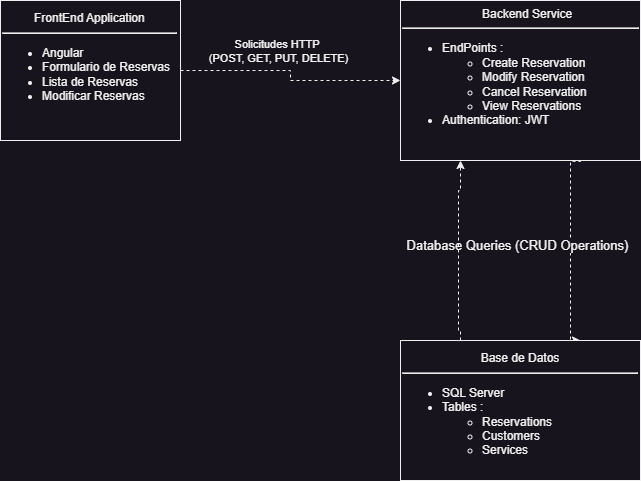

The diagram above was exported from draw.io. Its source (the exported page's mxGraphModel, read from the mxfile embedded in the PNG):
<mxGraphModel dx="1434" dy="844" grid="1" gridSize="10" guides="1" tooltips="1" connect="1" arrows="1" fold="1" page="1" pageScale="1" pageWidth="850" pageHeight="1100" math="0" shadow="0">
  <root>
    <mxCell id="0" />
    <mxCell id="1" parent="0" />
    <mxCell id="jQyQvJPUSopo-uXLHx0F-2" style="edgeStyle=orthogonalEdgeStyle;rounded=0;orthogonalLoop=1;jettySize=auto;html=1;entryX=0;entryY=0.5;entryDx=0;entryDy=0;dashed=1;" parent="1" source="DY8_h2VdFe2AttPoqWAe-1" target="DY8_h2VdFe2AttPoqWAe-50" edge="1">
      <mxGeometry relative="1" as="geometry" />
    </mxCell>
    <mxCell id="jQyQvJPUSopo-uXLHx0F-3" value="Solicitudes HTTP&amp;nbsp;&lt;div&gt;(POST, GET, PUT, DELETE)&lt;/div&gt;" style="edgeLabel;html=1;align=center;verticalAlign=middle;resizable=0;points=[];" parent="jQyQvJPUSopo-uXLHx0F-2" vertex="1" connectable="0">
      <mxGeometry x="-0.05" y="1" relative="1" as="geometry">
        <mxPoint x="-12" y="-19" as="offset" />
      </mxGeometry>
    </mxCell>
    <mxCell id="DY8_h2VdFe2AttPoqWAe-1" value="&lt;div style=&quot;text-align: center;&quot;&gt;&lt;span style=&quot;background-color: initial;&quot;&gt;FrontEnd Application&lt;/span&gt;&lt;/div&gt;&lt;hr&gt;&lt;div style=&quot;&quot;&gt;&lt;ul&gt;&lt;li style=&quot;&quot;&gt;Angular&lt;/li&gt;&lt;li style=&quot;&quot;&gt;Formulario de Reservas&amp;nbsp;&amp;nbsp;&lt;/li&gt;&lt;li style=&quot;&quot;&gt;Lista de Reservas&lt;/li&gt;&lt;li style=&quot;&quot;&gt;Modificar Reservas&lt;/li&gt;&lt;/ul&gt;&lt;/div&gt;&lt;div style=&quot;text-align: justify;&quot;&gt;&lt;br&gt;&lt;/div&gt;" style="whiteSpace=wrap;html=1;align=left;" parent="1" vertex="1">
      <mxGeometry x="40" y="40" width="180" height="140" as="geometry" />
    </mxCell>
    <mxCell id="DY8_h2VdFe2AttPoqWAe-54" style="edgeStyle=orthogonalEdgeStyle;rounded=0;orthogonalLoop=1;jettySize=auto;html=1;entryX=0.75;entryY=0;entryDx=0;entryDy=0;dashed=1;exitX=0.75;exitY=1;exitDx=0;exitDy=0;" parent="1" source="DY8_h2VdFe2AttPoqWAe-50" target="DY8_h2VdFe2AttPoqWAe-53" edge="1">
      <mxGeometry relative="1" as="geometry">
        <Array as="points">
          <mxPoint x="613" y="201" />
          <mxPoint x="610" y="201" />
          <mxPoint x="610" y="360" />
        </Array>
      </mxGeometry>
    </mxCell>
    <mxCell id="DY8_h2VdFe2AttPoqWAe-65" value="Database Queries (CRUD Operations)" style="edgeLabel;html=1;align=center;verticalAlign=middle;resizable=0;points=[];fontSize=13;" parent="DY8_h2VdFe2AttPoqWAe-54" vertex="1" connectable="0">
      <mxGeometry x="-0.1889" y="1" relative="1" as="geometry">
        <mxPoint x="-55" y="13" as="offset" />
      </mxGeometry>
    </mxCell>
    <mxCell id="DY8_h2VdFe2AttPoqWAe-50" value="&lt;div style=&quot;&quot;&gt;&lt;span style=&quot;background-color: initial;&quot;&gt;&lt;span style=&quot;white-space: pre;&quot;&gt;&#09;&lt;/span&gt;&lt;span style=&quot;white-space: pre;&quot;&gt;&#09;&lt;/span&gt;&lt;span style=&quot;white-space: pre;&quot;&gt;&#09;&lt;/span&gt;Backend Service&lt;/span&gt;&lt;/div&gt;&lt;hr&gt;&lt;div style=&quot;&quot;&gt;&lt;ul&gt;&lt;li style=&quot;&quot;&gt;&lt;span style=&quot;background-color: initial;&quot;&gt;EndPoints :&lt;/span&gt;&lt;br&gt;&lt;/li&gt;&lt;ul&gt;&lt;li style=&quot;&quot;&gt;Create Reservation&lt;/li&gt;&lt;li style=&quot;&quot;&gt;Modify Reservation&lt;/li&gt;&lt;li style=&quot;&quot;&gt;Cancel Reservation&lt;/li&gt;&lt;li style=&quot;&quot;&gt;View Reservations&lt;/li&gt;&lt;/ul&gt;&lt;li&gt;Authentication: JWT&amp;nbsp; &amp;nbsp; &amp;nbsp; &amp;nbsp; &amp;nbsp; &amp;nbsp; &amp;nbsp; &amp;nbsp; &amp;nbsp; &amp;nbsp; &amp;nbsp; &amp;nbsp; &amp;nbsp; &amp;nbsp;&lt;br&gt;&lt;/li&gt;&lt;/ul&gt;&lt;/div&gt;&lt;div style=&quot;&quot;&gt;&lt;br&gt;&lt;/div&gt;" style="whiteSpace=wrap;html=1;align=left;verticalAlign=middle;" parent="1" vertex="1">
      <mxGeometry x="440" y="40" width="240" height="160" as="geometry" />
    </mxCell>
    <mxCell id="jQyQvJPUSopo-uXLHx0F-4" style="edgeStyle=orthogonalEdgeStyle;rounded=0;orthogonalLoop=1;jettySize=auto;html=1;entryX=0.25;entryY=1;entryDx=0;entryDy=0;exitX=0.25;exitY=0;exitDx=0;exitDy=0;dashed=1;" parent="1" source="DY8_h2VdFe2AttPoqWAe-53" target="DY8_h2VdFe2AttPoqWAe-50" edge="1">
      <mxGeometry relative="1" as="geometry">
        <Array as="points">
          <mxPoint x="498" y="370" />
          <mxPoint x="498" y="230" />
        </Array>
      </mxGeometry>
    </mxCell>
    <mxCell id="DY8_h2VdFe2AttPoqWAe-53" value="&lt;div style=&quot;text-align: center;&quot;&gt;&lt;span style=&quot;background-color: initial;&quot;&gt;Base de Datos&lt;/span&gt;&lt;/div&gt;&lt;hr&gt;&lt;div style=&quot;&quot;&gt;&lt;ul&gt;&lt;li style=&quot;&quot;&gt;&lt;span class=&quot;hljs-keyword&quot;&gt;SQL&lt;/span&gt; Server&lt;br&gt;&lt;/li&gt;&lt;li style=&quot;&quot;&gt;Tables :&amp;nbsp;&lt;/li&gt;&lt;ul&gt;&lt;li style=&quot;&quot;&gt;Reservations&lt;/li&gt;&lt;li style=&quot;&quot;&gt;Customers&lt;/li&gt;&lt;li style=&quot;&quot;&gt;Services&amp;nbsp; &amp;nbsp; &amp;nbsp; &amp;nbsp; &amp;nbsp; &amp;nbsp; &amp;nbsp; &amp;nbsp; &amp;nbsp; &amp;nbsp; &amp;nbsp; &amp;nbsp; &amp;nbsp; &amp;nbsp; &amp;nbsp; &amp;nbsp; &amp;nbsp;&lt;/li&gt;&lt;/ul&gt;&lt;/ul&gt;&lt;/div&gt;" style="whiteSpace=wrap;html=1;align=left;" parent="1" vertex="1">
      <mxGeometry x="440" y="380" width="240" height="140" as="geometry" />
    </mxCell>
  </root>
</mxGraphModel>